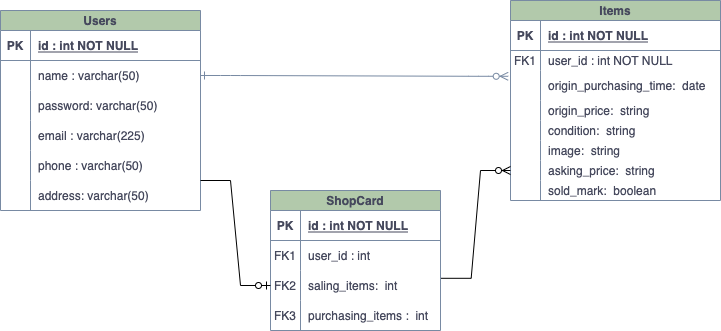

The diagram above was exported from draw.io. Its source (the exported page's mxGraphModel, read from the mxfile embedded in the PNG):
<mxGraphModel dx="880" dy="510" grid="1" gridSize="10" guides="1" tooltips="1" connect="1" arrows="1" fold="1" page="1" pageScale="1" pageWidth="850" pageHeight="1100" math="0" shadow="0" extFonts="Permanent Marker^https://fonts.googleapis.com/css?family=Permanent+Marker">
  <root>
    <mxCell id="0" />
    <mxCell id="1" parent="0" />
    <mxCell id="C-vyLk0tnHw3VtMMgP7b-1" value="" style="edgeStyle=entityRelationEdgeStyle;endArrow=ERzeroToMany;startArrow=ERone;endFill=1;startFill=0;exitX=1;exitY=0.5;exitDx=0;exitDy=0;strokeColor=#788AA3;fontColor=#46495D;entryX=-0.011;entryY=0.193;entryDx=0;entryDy=0;entryPerimeter=0;" parent="1" source="C-vyLk0tnHw3VtMMgP7b-27" target="Ny_yIvoaAO5Zhl5Xnh-l-23" edge="1">
      <mxGeometry width="100" height="100" relative="1" as="geometry">
        <mxPoint x="340" y="720" as="sourcePoint" />
        <mxPoint x="440" y="620" as="targetPoint" />
      </mxGeometry>
    </mxCell>
    <mxCell id="C-vyLk0tnHw3VtMMgP7b-23" value="Users" style="shape=table;startSize=20;container=1;collapsible=1;childLayout=tableLayout;fixedRows=1;rowLines=0;fontStyle=1;align=center;resizeLast=1;fillColor=#B2C9AB;strokeColor=#788AA3;fontColor=#46495D;" parent="1" vertex="1">
      <mxGeometry x="80" y="120" width="200" height="200" as="geometry" />
    </mxCell>
    <mxCell id="C-vyLk0tnHw3VtMMgP7b-24" value="" style="shape=partialRectangle;collapsible=0;dropTarget=0;pointerEvents=0;fillColor=none;points=[[0,0.5],[1,0.5]];portConstraint=eastwest;top=0;left=0;right=0;bottom=1;strokeColor=#788AA3;fontColor=#46495D;" parent="C-vyLk0tnHw3VtMMgP7b-23" vertex="1">
      <mxGeometry y="20" width="200" height="30" as="geometry" />
    </mxCell>
    <mxCell id="C-vyLk0tnHw3VtMMgP7b-25" value="PK" style="shape=partialRectangle;overflow=hidden;connectable=0;fillColor=none;top=0;left=0;bottom=0;right=0;fontStyle=1;strokeColor=#788AA3;fontColor=#46495D;" parent="C-vyLk0tnHw3VtMMgP7b-24" vertex="1">
      <mxGeometry width="30" height="30" as="geometry">
        <mxRectangle width="30" height="30" as="alternateBounds" />
      </mxGeometry>
    </mxCell>
    <mxCell id="C-vyLk0tnHw3VtMMgP7b-26" value="id : int NOT NULL " style="shape=partialRectangle;overflow=hidden;connectable=0;fillColor=none;top=0;left=0;bottom=0;right=0;align=left;spacingLeft=6;fontStyle=5;strokeColor=#788AA3;fontColor=#46495D;" parent="C-vyLk0tnHw3VtMMgP7b-24" vertex="1">
      <mxGeometry x="30" width="170" height="30" as="geometry">
        <mxRectangle width="170" height="30" as="alternateBounds" />
      </mxGeometry>
    </mxCell>
    <mxCell id="C-vyLk0tnHw3VtMMgP7b-27" value="" style="shape=partialRectangle;collapsible=0;dropTarget=0;pointerEvents=0;fillColor=none;points=[[0,0.5],[1,0.5]];portConstraint=eastwest;top=0;left=0;right=0;bottom=0;strokeColor=#788AA3;fontColor=#46495D;" parent="C-vyLk0tnHw3VtMMgP7b-23" vertex="1">
      <mxGeometry y="50" width="200" height="30" as="geometry" />
    </mxCell>
    <mxCell id="C-vyLk0tnHw3VtMMgP7b-28" value="" style="shape=partialRectangle;overflow=hidden;connectable=0;fillColor=none;top=0;left=0;bottom=0;right=0;strokeColor=#788AA3;fontColor=#46495D;" parent="C-vyLk0tnHw3VtMMgP7b-27" vertex="1">
      <mxGeometry width="30" height="30" as="geometry">
        <mxRectangle width="30" height="30" as="alternateBounds" />
      </mxGeometry>
    </mxCell>
    <mxCell id="C-vyLk0tnHw3VtMMgP7b-29" value="name : varchar(50)" style="shape=partialRectangle;overflow=hidden;connectable=0;fillColor=none;top=0;left=0;bottom=0;right=0;align=left;spacingLeft=6;strokeColor=#788AA3;fontColor=#46495D;" parent="C-vyLk0tnHw3VtMMgP7b-27" vertex="1">
      <mxGeometry x="30" width="170" height="30" as="geometry">
        <mxRectangle width="170" height="30" as="alternateBounds" />
      </mxGeometry>
    </mxCell>
    <mxCell id="HTbh8rFzq24mqBCLzfFR-32" value="" style="shape=partialRectangle;collapsible=0;dropTarget=0;pointerEvents=0;fillColor=none;points=[[0,0.5],[1,0.5]];portConstraint=eastwest;top=0;left=0;right=0;bottom=0;strokeColor=#788AA3;fontColor=#46495D;" parent="C-vyLk0tnHw3VtMMgP7b-23" vertex="1">
      <mxGeometry y="80" width="200" height="30" as="geometry" />
    </mxCell>
    <mxCell id="HTbh8rFzq24mqBCLzfFR-33" value="" style="shape=partialRectangle;overflow=hidden;connectable=0;fillColor=none;top=0;left=0;bottom=0;right=0;strokeColor=#788AA3;fontColor=#46495D;" parent="HTbh8rFzq24mqBCLzfFR-32" vertex="1">
      <mxGeometry width="30" height="30" as="geometry">
        <mxRectangle width="30" height="30" as="alternateBounds" />
      </mxGeometry>
    </mxCell>
    <mxCell id="HTbh8rFzq24mqBCLzfFR-34" value="password: varchar(50)" style="shape=partialRectangle;overflow=hidden;connectable=0;fillColor=none;top=0;left=0;bottom=0;right=0;align=left;spacingLeft=6;strokeColor=#788AA3;fontColor=#46495D;" parent="HTbh8rFzq24mqBCLzfFR-32" vertex="1">
      <mxGeometry x="30" width="170" height="30" as="geometry">
        <mxRectangle width="170" height="30" as="alternateBounds" />
      </mxGeometry>
    </mxCell>
    <mxCell id="HTbh8rFzq24mqBCLzfFR-9" value="" style="shape=partialRectangle;collapsible=0;dropTarget=0;pointerEvents=0;fillColor=none;points=[[0,0.5],[1,0.5]];portConstraint=eastwest;top=0;left=0;right=0;bottom=0;strokeColor=#788AA3;fontColor=#46495D;" parent="C-vyLk0tnHw3VtMMgP7b-23" vertex="1">
      <mxGeometry y="110" width="200" height="30" as="geometry" />
    </mxCell>
    <mxCell id="HTbh8rFzq24mqBCLzfFR-10" value="" style="shape=partialRectangle;overflow=hidden;connectable=0;fillColor=none;top=0;left=0;bottom=0;right=0;strokeColor=#788AA3;fontColor=#46495D;" parent="HTbh8rFzq24mqBCLzfFR-9" vertex="1">
      <mxGeometry width="30" height="30" as="geometry">
        <mxRectangle width="30" height="30" as="alternateBounds" />
      </mxGeometry>
    </mxCell>
    <mxCell id="HTbh8rFzq24mqBCLzfFR-11" value="email : varchar(225)" style="shape=partialRectangle;overflow=hidden;connectable=0;fillColor=none;top=0;left=0;bottom=0;right=0;align=left;spacingLeft=6;strokeColor=#788AA3;fontColor=#46495D;" parent="HTbh8rFzq24mqBCLzfFR-9" vertex="1">
      <mxGeometry x="30" width="170" height="30" as="geometry">
        <mxRectangle width="170" height="30" as="alternateBounds" />
      </mxGeometry>
    </mxCell>
    <mxCell id="Y5sJSUNQNKXa-cXJE9Bp-7" value="" style="shape=partialRectangle;collapsible=0;dropTarget=0;pointerEvents=0;fillColor=none;points=[[0,0.5],[1,0.5]];portConstraint=eastwest;top=0;left=0;right=0;bottom=0;strokeColor=#788AA3;fontColor=#46495D;" vertex="1" parent="C-vyLk0tnHw3VtMMgP7b-23">
      <mxGeometry y="140" width="200" height="30" as="geometry" />
    </mxCell>
    <mxCell id="Y5sJSUNQNKXa-cXJE9Bp-8" value="" style="shape=partialRectangle;overflow=hidden;connectable=0;fillColor=none;top=0;left=0;bottom=0;right=0;strokeColor=#788AA3;fontColor=#46495D;" vertex="1" parent="Y5sJSUNQNKXa-cXJE9Bp-7">
      <mxGeometry width="30" height="30" as="geometry">
        <mxRectangle width="30" height="30" as="alternateBounds" />
      </mxGeometry>
    </mxCell>
    <mxCell id="Y5sJSUNQNKXa-cXJE9Bp-9" value="phone : varchar(50)" style="shape=partialRectangle;overflow=hidden;connectable=0;fillColor=none;top=0;left=0;bottom=0;right=0;align=left;spacingLeft=6;strokeColor=#788AA3;fontColor=#46495D;" vertex="1" parent="Y5sJSUNQNKXa-cXJE9Bp-7">
      <mxGeometry x="30" width="170" height="30" as="geometry">
        <mxRectangle width="170" height="30" as="alternateBounds" />
      </mxGeometry>
    </mxCell>
    <mxCell id="Y5sJSUNQNKXa-cXJE9Bp-10" value="" style="shape=partialRectangle;collapsible=0;dropTarget=0;pointerEvents=0;fillColor=none;points=[[0,0.5],[1,0.5]];portConstraint=eastwest;top=0;left=0;right=0;bottom=0;strokeColor=#788AA3;fontColor=#46495D;" vertex="1" parent="C-vyLk0tnHw3VtMMgP7b-23">
      <mxGeometry y="170" width="200" height="30" as="geometry" />
    </mxCell>
    <mxCell id="Y5sJSUNQNKXa-cXJE9Bp-11" value="" style="shape=partialRectangle;overflow=hidden;connectable=0;fillColor=none;top=0;left=0;bottom=0;right=0;strokeColor=#788AA3;fontColor=#46495D;" vertex="1" parent="Y5sJSUNQNKXa-cXJE9Bp-10">
      <mxGeometry width="30" height="30" as="geometry">
        <mxRectangle width="30" height="30" as="alternateBounds" />
      </mxGeometry>
    </mxCell>
    <mxCell id="Y5sJSUNQNKXa-cXJE9Bp-12" value="address: varchar(50)" style="shape=partialRectangle;overflow=hidden;connectable=0;fillColor=none;top=0;left=0;bottom=0;right=0;align=left;spacingLeft=6;strokeColor=#788AA3;fontColor=#46495D;" vertex="1" parent="Y5sJSUNQNKXa-cXJE9Bp-10">
      <mxGeometry x="30" width="170" height="30" as="geometry">
        <mxRectangle width="170" height="30" as="alternateBounds" />
      </mxGeometry>
    </mxCell>
    <mxCell id="Ny_yIvoaAO5Zhl5Xnh-l-16" value="Items" style="shape=table;startSize=20;container=1;collapsible=1;childLayout=tableLayout;fixedRows=1;rowLines=0;fontStyle=1;align=center;resizeLast=1;fillColor=#B2C9AB;strokeColor=#788AA3;fontColor=#46495D;" parent="1" vertex="1">
      <mxGeometry x="590" y="110" width="210" height="200" as="geometry" />
    </mxCell>
    <mxCell id="Ny_yIvoaAO5Zhl5Xnh-l-17" value="" style="shape=partialRectangle;collapsible=0;dropTarget=0;pointerEvents=0;fillColor=none;points=[[0,0.5],[1,0.5]];portConstraint=eastwest;top=0;left=0;right=0;bottom=1;strokeColor=#788AA3;fontColor=#46495D;" parent="Ny_yIvoaAO5Zhl5Xnh-l-16" vertex="1">
      <mxGeometry y="20" width="210" height="30" as="geometry" />
    </mxCell>
    <mxCell id="Ny_yIvoaAO5Zhl5Xnh-l-18" value="PK" style="shape=partialRectangle;overflow=hidden;connectable=0;fillColor=none;top=0;left=0;bottom=0;right=0;fontStyle=1;strokeColor=#788AA3;fontColor=#46495D;" parent="Ny_yIvoaAO5Zhl5Xnh-l-17" vertex="1">
      <mxGeometry width="30" height="30" as="geometry">
        <mxRectangle width="30" height="30" as="alternateBounds" />
      </mxGeometry>
    </mxCell>
    <mxCell id="Ny_yIvoaAO5Zhl5Xnh-l-19" value="id : int NOT NULL " style="shape=partialRectangle;overflow=hidden;connectable=0;fillColor=none;top=0;left=0;bottom=0;right=0;align=left;spacingLeft=6;fontStyle=5;strokeColor=#788AA3;fontColor=#46495D;" parent="Ny_yIvoaAO5Zhl5Xnh-l-17" vertex="1">
      <mxGeometry x="30" width="180" height="30" as="geometry">
        <mxRectangle width="180" height="30" as="alternateBounds" />
      </mxGeometry>
    </mxCell>
    <mxCell id="Ny_yIvoaAO5Zhl5Xnh-l-20" value="" style="shape=partialRectangle;collapsible=0;dropTarget=0;pointerEvents=0;fillColor=none;points=[[0,0.5],[1,0.5]];portConstraint=eastwest;top=0;left=0;right=0;bottom=0;strokeColor=#788AA3;fontColor=#46495D;" parent="Ny_yIvoaAO5Zhl5Xnh-l-16" vertex="1">
      <mxGeometry y="50" width="210" height="20" as="geometry" />
    </mxCell>
    <mxCell id="Ny_yIvoaAO5Zhl5Xnh-l-21" value="FK1" style="shape=partialRectangle;overflow=hidden;connectable=0;fillColor=none;top=0;left=0;bottom=0;right=0;strokeColor=#788AA3;fontColor=#46495D;" parent="Ny_yIvoaAO5Zhl5Xnh-l-20" vertex="1">
      <mxGeometry width="30" height="20" as="geometry">
        <mxRectangle width="30" height="20" as="alternateBounds" />
      </mxGeometry>
    </mxCell>
    <mxCell id="Ny_yIvoaAO5Zhl5Xnh-l-22" value="user_id : int NOT NULL" style="shape=partialRectangle;overflow=hidden;connectable=0;fillColor=none;top=0;left=0;bottom=0;right=0;align=left;spacingLeft=6;strokeColor=#788AA3;fontColor=#46495D;" parent="Ny_yIvoaAO5Zhl5Xnh-l-20" vertex="1">
      <mxGeometry x="30" width="180" height="20" as="geometry">
        <mxRectangle width="180" height="20" as="alternateBounds" />
      </mxGeometry>
    </mxCell>
    <mxCell id="Ny_yIvoaAO5Zhl5Xnh-l-23" value="" style="shape=partialRectangle;collapsible=0;dropTarget=0;pointerEvents=0;fillColor=none;points=[[0,0.5],[1,0.5]];portConstraint=eastwest;top=0;left=0;right=0;bottom=0;strokeColor=#788AA3;fontColor=#46495D;" parent="Ny_yIvoaAO5Zhl5Xnh-l-16" vertex="1">
      <mxGeometry y="70" width="210" height="30" as="geometry" />
    </mxCell>
    <mxCell id="Ny_yIvoaAO5Zhl5Xnh-l-24" value="" style="shape=partialRectangle;overflow=hidden;connectable=0;fillColor=none;top=0;left=0;bottom=0;right=0;strokeColor=#788AA3;fontColor=#46495D;" parent="Ny_yIvoaAO5Zhl5Xnh-l-23" vertex="1">
      <mxGeometry width="30" height="30" as="geometry">
        <mxRectangle width="30" height="30" as="alternateBounds" />
      </mxGeometry>
    </mxCell>
    <mxCell id="Ny_yIvoaAO5Zhl5Xnh-l-25" value="origin_purchasing_time:  date" style="shape=partialRectangle;overflow=hidden;connectable=0;fillColor=none;top=0;left=0;bottom=0;right=0;align=left;spacingLeft=6;strokeColor=#788AA3;fontColor=#46495D;" parent="Ny_yIvoaAO5Zhl5Xnh-l-23" vertex="1">
      <mxGeometry x="30" width="180" height="30" as="geometry">
        <mxRectangle width="180" height="30" as="alternateBounds" />
      </mxGeometry>
    </mxCell>
    <mxCell id="Y5sJSUNQNKXa-cXJE9Bp-13" value="" style="shape=partialRectangle;collapsible=0;dropTarget=0;pointerEvents=0;fillColor=none;points=[[0,0.5],[1,0.5]];portConstraint=eastwest;top=0;left=0;right=0;bottom=0;strokeColor=#788AA3;fontColor=#46495D;" vertex="1" parent="Ny_yIvoaAO5Zhl5Xnh-l-16">
      <mxGeometry y="100" width="210" height="20" as="geometry" />
    </mxCell>
    <mxCell id="Y5sJSUNQNKXa-cXJE9Bp-14" value="" style="shape=partialRectangle;overflow=hidden;connectable=0;fillColor=none;top=0;left=0;bottom=0;right=0;strokeColor=#788AA3;fontColor=#46495D;" vertex="1" parent="Y5sJSUNQNKXa-cXJE9Bp-13">
      <mxGeometry width="30" height="20" as="geometry">
        <mxRectangle width="30" height="20" as="alternateBounds" />
      </mxGeometry>
    </mxCell>
    <mxCell id="Y5sJSUNQNKXa-cXJE9Bp-15" value="origin_price:  string" style="shape=partialRectangle;overflow=hidden;connectable=0;fillColor=none;top=0;left=0;bottom=0;right=0;align=left;spacingLeft=6;strokeColor=#788AA3;fontColor=#46495D;" vertex="1" parent="Y5sJSUNQNKXa-cXJE9Bp-13">
      <mxGeometry x="30" width="180" height="20" as="geometry">
        <mxRectangle width="180" height="20" as="alternateBounds" />
      </mxGeometry>
    </mxCell>
    <mxCell id="Y5sJSUNQNKXa-cXJE9Bp-16" value="" style="shape=partialRectangle;collapsible=0;dropTarget=0;pointerEvents=0;fillColor=none;points=[[0,0.5],[1,0.5]];portConstraint=eastwest;top=0;left=0;right=0;bottom=0;strokeColor=#788AA3;fontColor=#46495D;" vertex="1" parent="Ny_yIvoaAO5Zhl5Xnh-l-16">
      <mxGeometry y="120" width="210" height="20" as="geometry" />
    </mxCell>
    <mxCell id="Y5sJSUNQNKXa-cXJE9Bp-17" value="" style="shape=partialRectangle;overflow=hidden;connectable=0;fillColor=none;top=0;left=0;bottom=0;right=0;strokeColor=#788AA3;fontColor=#46495D;" vertex="1" parent="Y5sJSUNQNKXa-cXJE9Bp-16">
      <mxGeometry width="30" height="20" as="geometry">
        <mxRectangle width="30" height="20" as="alternateBounds" />
      </mxGeometry>
    </mxCell>
    <mxCell id="Y5sJSUNQNKXa-cXJE9Bp-18" value="condition:  string" style="shape=partialRectangle;overflow=hidden;connectable=0;fillColor=none;top=0;left=0;bottom=0;right=0;align=left;spacingLeft=6;strokeColor=#788AA3;fontColor=#46495D;" vertex="1" parent="Y5sJSUNQNKXa-cXJE9Bp-16">
      <mxGeometry x="30" width="180" height="20" as="geometry">
        <mxRectangle width="180" height="20" as="alternateBounds" />
      </mxGeometry>
    </mxCell>
    <mxCell id="Y5sJSUNQNKXa-cXJE9Bp-19" value="" style="shape=partialRectangle;collapsible=0;dropTarget=0;pointerEvents=0;fillColor=none;points=[[0,0.5],[1,0.5]];portConstraint=eastwest;top=0;left=0;right=0;bottom=0;strokeColor=#788AA3;fontColor=#46495D;" vertex="1" parent="Ny_yIvoaAO5Zhl5Xnh-l-16">
      <mxGeometry y="140" width="210" height="20" as="geometry" />
    </mxCell>
    <mxCell id="Y5sJSUNQNKXa-cXJE9Bp-20" value="" style="shape=partialRectangle;overflow=hidden;connectable=0;fillColor=none;top=0;left=0;bottom=0;right=0;strokeColor=#788AA3;fontColor=#46495D;" vertex="1" parent="Y5sJSUNQNKXa-cXJE9Bp-19">
      <mxGeometry width="30" height="20" as="geometry">
        <mxRectangle width="30" height="20" as="alternateBounds" />
      </mxGeometry>
    </mxCell>
    <mxCell id="Y5sJSUNQNKXa-cXJE9Bp-21" value="image:  string" style="shape=partialRectangle;overflow=hidden;connectable=0;fillColor=none;top=0;left=0;bottom=0;right=0;align=left;spacingLeft=6;strokeColor=#788AA3;fontColor=#46495D;" vertex="1" parent="Y5sJSUNQNKXa-cXJE9Bp-19">
      <mxGeometry x="30" width="180" height="20" as="geometry">
        <mxRectangle width="180" height="20" as="alternateBounds" />
      </mxGeometry>
    </mxCell>
    <mxCell id="Y5sJSUNQNKXa-cXJE9Bp-22" value="" style="shape=partialRectangle;collapsible=0;dropTarget=0;pointerEvents=0;fillColor=none;points=[[0,0.5],[1,0.5]];portConstraint=eastwest;top=0;left=0;right=0;bottom=0;strokeColor=#788AA3;fontColor=#46495D;" vertex="1" parent="Ny_yIvoaAO5Zhl5Xnh-l-16">
      <mxGeometry y="160" width="210" height="20" as="geometry" />
    </mxCell>
    <mxCell id="Y5sJSUNQNKXa-cXJE9Bp-23" value="" style="shape=partialRectangle;overflow=hidden;connectable=0;fillColor=none;top=0;left=0;bottom=0;right=0;strokeColor=#788AA3;fontColor=#46495D;" vertex="1" parent="Y5sJSUNQNKXa-cXJE9Bp-22">
      <mxGeometry width="30" height="20" as="geometry">
        <mxRectangle width="30" height="20" as="alternateBounds" />
      </mxGeometry>
    </mxCell>
    <mxCell id="Y5sJSUNQNKXa-cXJE9Bp-24" value="asking_price:  string" style="shape=partialRectangle;overflow=hidden;connectable=0;fillColor=none;top=0;left=0;bottom=0;right=0;align=left;spacingLeft=6;strokeColor=#788AA3;fontColor=#46495D;" vertex="1" parent="Y5sJSUNQNKXa-cXJE9Bp-22">
      <mxGeometry x="30" width="180" height="20" as="geometry">
        <mxRectangle width="180" height="20" as="alternateBounds" />
      </mxGeometry>
    </mxCell>
    <mxCell id="Y5sJSUNQNKXa-cXJE9Bp-25" value="" style="shape=partialRectangle;collapsible=0;dropTarget=0;pointerEvents=0;fillColor=none;points=[[0,0.5],[1,0.5]];portConstraint=eastwest;top=0;left=0;right=0;bottom=0;strokeColor=#788AA3;fontColor=#46495D;" vertex="1" parent="Ny_yIvoaAO5Zhl5Xnh-l-16">
      <mxGeometry y="180" width="210" height="20" as="geometry" />
    </mxCell>
    <mxCell id="Y5sJSUNQNKXa-cXJE9Bp-26" value="" style="shape=partialRectangle;overflow=hidden;connectable=0;fillColor=none;top=0;left=0;bottom=0;right=0;strokeColor=#788AA3;fontColor=#46495D;" vertex="1" parent="Y5sJSUNQNKXa-cXJE9Bp-25">
      <mxGeometry width="30" height="20" as="geometry">
        <mxRectangle width="30" height="20" as="alternateBounds" />
      </mxGeometry>
    </mxCell>
    <mxCell id="Y5sJSUNQNKXa-cXJE9Bp-27" value="sold_mark:  boolean" style="shape=partialRectangle;overflow=hidden;connectable=0;fillColor=none;top=0;left=0;bottom=0;right=0;align=left;spacingLeft=6;strokeColor=#788AA3;fontColor=#46495D;" vertex="1" parent="Y5sJSUNQNKXa-cXJE9Bp-25">
      <mxGeometry x="30" width="180" height="20" as="geometry">
        <mxRectangle width="180" height="20" as="alternateBounds" />
      </mxGeometry>
    </mxCell>
    <mxCell id="Y5sJSUNQNKXa-cXJE9Bp-72" value="ShopCard" style="shape=table;startSize=20;container=1;collapsible=1;childLayout=tableLayout;fixedRows=1;rowLines=0;fontStyle=1;align=center;resizeLast=1;fillColor=#B2C9AB;strokeColor=#788AA3;fontColor=#46495D;" vertex="1" parent="1">
      <mxGeometry x="350" y="300" width="170" height="140" as="geometry" />
    </mxCell>
    <mxCell id="Y5sJSUNQNKXa-cXJE9Bp-73" value="" style="shape=partialRectangle;collapsible=0;dropTarget=0;pointerEvents=0;fillColor=none;points=[[0,0.5],[1,0.5]];portConstraint=eastwest;top=0;left=0;right=0;bottom=1;strokeColor=#788AA3;fontColor=#46495D;" vertex="1" parent="Y5sJSUNQNKXa-cXJE9Bp-72">
      <mxGeometry y="20" width="170" height="30" as="geometry" />
    </mxCell>
    <mxCell id="Y5sJSUNQNKXa-cXJE9Bp-74" value="PK" style="shape=partialRectangle;overflow=hidden;connectable=0;fillColor=none;top=0;left=0;bottom=0;right=0;fontStyle=1;strokeColor=#788AA3;fontColor=#46495D;" vertex="1" parent="Y5sJSUNQNKXa-cXJE9Bp-73">
      <mxGeometry width="30" height="30" as="geometry">
        <mxRectangle width="30" height="30" as="alternateBounds" />
      </mxGeometry>
    </mxCell>
    <mxCell id="Y5sJSUNQNKXa-cXJE9Bp-75" value="id : int NOT NULL " style="shape=partialRectangle;overflow=hidden;connectable=0;fillColor=none;top=0;left=0;bottom=0;right=0;align=left;spacingLeft=6;fontStyle=5;strokeColor=#788AA3;fontColor=#46495D;" vertex="1" parent="Y5sJSUNQNKXa-cXJE9Bp-73">
      <mxGeometry x="30" width="140" height="30" as="geometry">
        <mxRectangle width="140" height="30" as="alternateBounds" />
      </mxGeometry>
    </mxCell>
    <mxCell id="Y5sJSUNQNKXa-cXJE9Bp-76" value="" style="shape=partialRectangle;collapsible=0;dropTarget=0;pointerEvents=0;fillColor=none;points=[[0,0.5],[1,0.5]];portConstraint=eastwest;top=0;left=0;right=0;bottom=0;strokeColor=#788AA3;fontColor=#46495D;" vertex="1" parent="Y5sJSUNQNKXa-cXJE9Bp-72">
      <mxGeometry y="50" width="170" height="30" as="geometry" />
    </mxCell>
    <mxCell id="Y5sJSUNQNKXa-cXJE9Bp-77" value="FK1" style="shape=partialRectangle;overflow=hidden;connectable=0;fillColor=none;top=0;left=0;bottom=0;right=0;strokeColor=#788AA3;fontColor=#46495D;" vertex="1" parent="Y5sJSUNQNKXa-cXJE9Bp-76">
      <mxGeometry width="30" height="30" as="geometry">
        <mxRectangle width="30" height="30" as="alternateBounds" />
      </mxGeometry>
    </mxCell>
    <mxCell id="Y5sJSUNQNKXa-cXJE9Bp-78" value="user_id : int" style="shape=partialRectangle;overflow=hidden;connectable=0;fillColor=none;top=0;left=0;bottom=0;right=0;align=left;spacingLeft=6;strokeColor=#788AA3;fontColor=#46495D;" vertex="1" parent="Y5sJSUNQNKXa-cXJE9Bp-76">
      <mxGeometry x="30" width="140" height="30" as="geometry">
        <mxRectangle width="140" height="30" as="alternateBounds" />
      </mxGeometry>
    </mxCell>
    <mxCell id="Y5sJSUNQNKXa-cXJE9Bp-79" value="" style="shape=partialRectangle;collapsible=0;dropTarget=0;pointerEvents=0;fillColor=none;points=[[0,0.5],[1,0.5]];portConstraint=eastwest;top=0;left=0;right=0;bottom=0;strokeColor=#788AA3;fontColor=#46495D;" vertex="1" parent="Y5sJSUNQNKXa-cXJE9Bp-72">
      <mxGeometry y="80" width="170" height="30" as="geometry" />
    </mxCell>
    <mxCell id="Y5sJSUNQNKXa-cXJE9Bp-80" value="FK2" style="shape=partialRectangle;overflow=hidden;connectable=0;fillColor=none;top=0;left=0;bottom=0;right=0;strokeColor=#788AA3;fontColor=#46495D;" vertex="1" parent="Y5sJSUNQNKXa-cXJE9Bp-79">
      <mxGeometry width="30" height="30" as="geometry">
        <mxRectangle width="30" height="30" as="alternateBounds" />
      </mxGeometry>
    </mxCell>
    <mxCell id="Y5sJSUNQNKXa-cXJE9Bp-81" value="saling_items:  int" style="shape=partialRectangle;overflow=hidden;connectable=0;fillColor=none;top=0;left=0;bottom=0;right=0;align=left;spacingLeft=6;strokeColor=#788AA3;fontColor=#46495D;" vertex="1" parent="Y5sJSUNQNKXa-cXJE9Bp-79">
      <mxGeometry x="30" width="140" height="30" as="geometry">
        <mxRectangle width="140" height="30" as="alternateBounds" />
      </mxGeometry>
    </mxCell>
    <mxCell id="Y5sJSUNQNKXa-cXJE9Bp-82" value="" style="shape=partialRectangle;collapsible=0;dropTarget=0;pointerEvents=0;fillColor=none;points=[[0,0.5],[1,0.5]];portConstraint=eastwest;top=0;left=0;right=0;bottom=0;strokeColor=#788AA3;fontColor=#46495D;" vertex="1" parent="Y5sJSUNQNKXa-cXJE9Bp-72">
      <mxGeometry y="110" width="170" height="30" as="geometry" />
    </mxCell>
    <mxCell id="Y5sJSUNQNKXa-cXJE9Bp-83" value="FK3" style="shape=partialRectangle;overflow=hidden;connectable=0;fillColor=none;top=0;left=0;bottom=0;right=0;strokeColor=#788AA3;fontColor=#46495D;" vertex="1" parent="Y5sJSUNQNKXa-cXJE9Bp-82">
      <mxGeometry width="30" height="30" as="geometry">
        <mxRectangle width="30" height="30" as="alternateBounds" />
      </mxGeometry>
    </mxCell>
    <mxCell id="Y5sJSUNQNKXa-cXJE9Bp-84" value="purchasing_items :  int" style="shape=partialRectangle;overflow=hidden;connectable=0;fillColor=none;top=0;left=0;bottom=0;right=0;align=left;spacingLeft=6;strokeColor=#788AA3;fontColor=#46495D;" vertex="1" parent="Y5sJSUNQNKXa-cXJE9Bp-82">
      <mxGeometry x="30" width="140" height="30" as="geometry">
        <mxRectangle width="140" height="30" as="alternateBounds" />
      </mxGeometry>
    </mxCell>
    <mxCell id="Y5sJSUNQNKXa-cXJE9Bp-95" value="" style="edgeStyle=entityRelationEdgeStyle;fontSize=12;html=1;endArrow=ERzeroToOne;endFill=1;rounded=0;entryX=0;entryY=0.5;entryDx=0;entryDy=0;" edge="1" parent="1" target="Y5sJSUNQNKXa-cXJE9Bp-79">
      <mxGeometry width="100" height="100" relative="1" as="geometry">
        <mxPoint x="280" y="290" as="sourcePoint" />
        <mxPoint x="300" y="430" as="targetPoint" />
      </mxGeometry>
    </mxCell>
    <mxCell id="Y5sJSUNQNKXa-cXJE9Bp-96" value="" style="edgeStyle=entityRelationEdgeStyle;fontSize=12;html=1;endArrow=ERzeroToMany;endFill=1;rounded=0;entryX=0;entryY=0.5;entryDx=0;entryDy=0;exitX=1.004;exitY=0.26;exitDx=0;exitDy=0;exitPerimeter=0;" edge="1" parent="1" source="Y5sJSUNQNKXa-cXJE9Bp-79" target="Y5sJSUNQNKXa-cXJE9Bp-22">
      <mxGeometry width="100" height="100" relative="1" as="geometry">
        <mxPoint x="550" y="476" as="sourcePoint" />
        <mxPoint x="570" y="300" as="targetPoint" />
      </mxGeometry>
    </mxCell>
  </root>
</mxGraphModel>